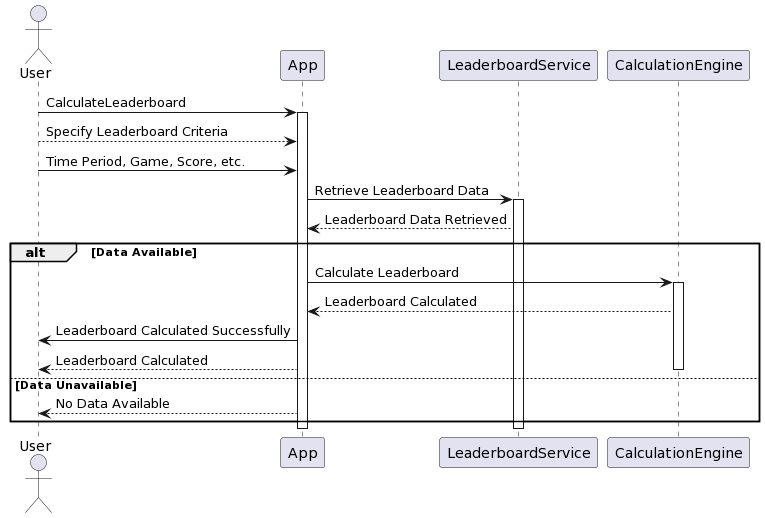

The diagram above was rendered by PlantUML. Its source (embedded in the PNG):
@startuml
actor User
User -> App: CalculateLeaderboard
activate App

User --> App: Specify Leaderboard Criteria
User -> App: Time Period, Game, Score, etc.

App -> LeaderboardService: Retrieve Leaderboard Data
activate LeaderboardService
App <-- LeaderboardService: Leaderboard Data Retrieved

alt Data Available
    App -> CalculationEngine: Calculate Leaderboard
    activate CalculationEngine
    App <-- CalculationEngine: Leaderboard Calculated
    App -> User: Leaderboard Calculated Successfully
    User <-- App: Leaderboard Calculated
    deactivate CalculationEngine
else Data Unavailable
    App --> User: No Data Available
end

deactivate LeaderboardService
deactivate App
@enduml